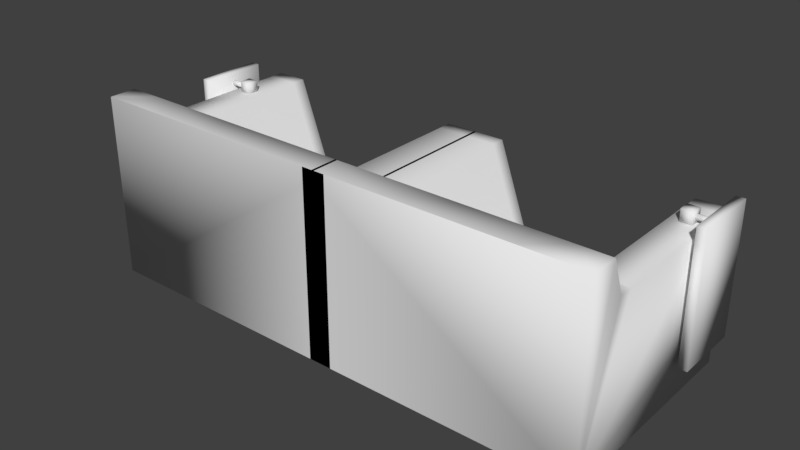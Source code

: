 # Source: lobbycouch.blend  (saved by Blender 2.77.0; exported with 4.5.12 LTS)
import bpy
from mathutils import Matrix  # noqa: F401  (used for matrix-valued properties, if any)

bpy.ops.wm.read_factory_settings(use_empty=True)
scene = bpy.context.scene
scene.name = 'Scene'

# ---- collections
col_collection_1 = bpy.data.collections.new('Collection 1'); scene.collection.children.link(col_collection_1)
col_collection_2 = bpy.data.collections.new('Collection 2'); scene.collection.children.link(col_collection_2)

# ---- materials (node trees are filled in below, after node groups)
mat_material = bpy.data.materials.new('Material')
mat_material.alpha_threshold = 0.0
mat_material.use_transparent_shadow = False
mat_material.roughness = 0.5
mat_material.line_color = (0.0, 0.0, 0.0, 1.0)

# ---- material node trees

# ---- world
world_world = bpy.data.worlds.new('World'); scene.world = world_world
world_world.color = (0.05088, 0.05088, 0.05088)
world_world.use_sun_shadow = False
world_world.sun_shadow_jitter_overblur = 0.0
world_world.cycles.sampling_method = 'MANUAL'

# ---- meshes
me_cube = bpy.data.meshes.new('Cube')
me_cube.from_pydata([(3.483, 1.955, -0.0222), (3.483, -1.0, -0.0222), (3.483, 1.955, 1.978), (3.483, -1.0, 2.462), (3.483, 0.4777, 1.978), (-0.01694, 1.955, 1.978), (-0.01695, 0.4777, 1.978), (3.483, -0.2612, 1.978), (3.483, 1.217, 1.978), (1.733, 1.955, 0.7615), (1.733, -1.0, 2.462), (-0.01695, -0.2612, 1.978), (-0.01694, 1.217, 1.978), (1.733, 0.4777, 0.7615), (1.733, 1.217, 0.7615), (1.733, -0.2612, 0.7615), (3.483, -0.6306, 2.462), (3.483, 0.8471, 1.978), (0.8581, 1.955, 0.7615), (-0.01695, -0.6306, 2.462), (-0.01695, 0.8471, 1.978), (2.608, 0.4777, 0.7615), (3.483, 0.1083, 1.978), (-0.159, -1.0, 2.462), (-0.159, -1.0, -0.0222), (3.483, 1.6, 1.981), (2.608, 1.955, 0.7615), (2.608, -1.0, 2.462), (-0.01695, 0.1083, 1.978), (-0.01694, 1.586, 1.978), (0.8581, 0.4777, 0.7615), (1.733, 0.8471, 0.7615), (1.733, 1.586, 0.7615), (2.608, 1.217, 0.7615), (0.8581, 1.217, 0.7615), (1.733, -0.6306, 2.462), (1.733, 0.1083, 0.7615), (2.608, -0.2612, 0.7615), (0.8581, -0.2612, 0.7615), (0.8581, 0.1083, 0.7615), (2.608, 0.1083, 0.7615), (2.608, -0.6306, 2.462), (0.8581, 1.586, 0.7615), (2.608, 1.586, 0.7615), (2.608, 0.8471, 0.7615), (0.8581, 0.8471, 0.7615), (0.8581, -0.6306, 2.462), (0.4206, 1.955, 1.978), (-0.01695, 0.6624, 1.978), (-0.01695, -0.07645, 1.978), (-0.01694, 1.401, 1.978), (0.8581, -1.0, 2.462), (-0.01694, 1.032, 1.978), (-0.01695, 0.293, 1.978), (-0.01694, 1.771, 1.978), (0.4206, 0.4777, 1.978), (0.4206, 1.217, 1.978), (0.4206, -0.2612, 1.978), (0.8581, -0.07645, 0.7615), (0.8581, 0.293, 0.7615), (0.4206, 0.1083, 1.978), (0.8581, 1.401, 0.7615), (0.8581, 1.771, 0.7615), (0.4206, 1.586, 1.978), (-0.01764, -1.0, 2.462), (0.8581, 0.6624, 0.7615), (0.8581, 1.032, 0.7615), (0.4206, 0.8471, 1.978), (0.4206, 1.032, 1.978), (0.4206, 1.771, 1.978), (0.4206, 0.293, 1.978), (0.4206, -0.07645, 1.978), (0.4206, 1.401, 1.978), (0.4206, 0.6624, 1.978), (3.483, 0.6624, 1.978), (3.046, 0.4777, 1.978), (3.483, -0.07645, 1.978), (3.483, 1.401, 1.978), (3.046, 1.217, 1.978), (3.046, -0.2612, 1.978), (3.483, 1.032, 1.978), (3.483, 0.293, 1.978), (-0.01695, -1.003, 2.462), (3.483, 1.771, 1.978), (3.046, 1.955, 1.978), (2.608, -0.07645, 0.7615), (2.608, 0.293, 0.7615), (3.046, 0.1083, 1.978), (2.608, 1.401, 0.7615), (2.608, 1.771, 0.7615), (3.045, 1.6, 1.981), (2.608, 0.6624, 0.7615), (2.608, 1.032, 0.7615), (3.046, 0.8471, 1.978), (3.046, 1.032, 1.978), (3.046, 0.6624, 1.978), (3.046, 1.771, 1.978), (3.046, 1.401, 1.978), (3.046, 0.293, 1.978), (3.046, -0.07645, 1.978), (3.264, -0.2612, 1.978), (3.483, -0.4459, 1.978), (2.608, -0.4459, 1.978), (3.046, -0.6306, 2.462), (-0.01694, 1.955, -0.0222), (3.483, 1.955, 0.9778), (3.264, 1.955, 1.978), (-0.0389, 1.955, -0.0222), (-0.0389, -1.0, -0.0222), (-3.483, 1.955, -0.0222), (-3.483, -1.0, -0.0222), (-3.483, 1.955, 1.978), (-3.483, -1.0, 2.462), (-3.483, 0.4777, 1.978), (0.01694, 1.955, 1.978), (0.01695, 0.4777, 1.978), (-3.483, -0.2612, 1.978), (-3.483, 1.217, 1.978), (-1.733, 1.955, 0.7615), (-1.733, -1.0, 2.462), (0.01695, -0.2612, 1.978), (0.01694, 1.217, 1.978), (-1.733, 0.4777, 0.7615), (-1.733, 1.217, 0.7615), (-1.733, -0.2612, 0.7615), (-3.483, -0.6306, 2.462), (-3.483, 0.8471, 1.978), (-0.8581, 1.955, 0.7615), (-0.8581, -1.0, 2.462), (0.01695, -0.6306, 2.462), (0.01695, 0.8471, 1.978), (-2.608, 0.4777, 0.7615), (-3.483, 0.1083, 1.978), (0.159, -1.0, 2.462), (0.159, -1.0, -0.0222), (-3.483, 1.586, 1.978), (-2.608, 1.955, 0.7615), (-2.608, -1.0, 2.462), (0.01695, 0.1083, 1.978), (0.01694, 1.586, 1.978), (-0.8581, 0.4777, 0.7615), (-1.733, 0.8471, 0.7615), (-1.733, 1.586, 0.7615), (-2.608, 1.217, 0.7615), (-0.8581, 1.217, 0.7615), (-1.733, -0.6306, 2.462), (-1.733, 0.1083, 0.7615), (-2.608, -0.2612, 0.7615), (-0.8581, -0.2612, 0.7615), (-0.8581, 0.1083, 0.7615), (-2.608, 0.1083, 0.7615), (-2.608, -0.6306, 2.462), (-0.8581, 1.586, 0.7615), (-2.608, 1.586, 0.7615), (-2.608, 0.8471, 0.7615), (-0.8581, 0.8471, 0.7615), (-0.8581, -0.6306, 2.462), (-0.4206, 1.955, 1.978), (0.01695, 0.6624, 1.978), (0.01695, -0.07645, 1.978), (0.01694, 1.401, 1.978), (0.01694, 1.032, 1.978), (0.01695, 0.293, 1.978), (0.01694, 1.771, 1.978), (-0.4206, 0.4777, 1.978), (-0.4206, 1.217, 1.978), (-0.4206, -0.2612, 1.978), (-0.8581, -0.07645, 0.7615), (-0.8581, 0.293, 0.7615), (-0.4206, 0.1083, 1.978), (-0.8581, 1.401, 0.7615), (-0.8581, 1.771, 0.7615), (-0.4206, 1.586, 1.978), (0.01764, -1.0, 2.462), (-0.8581, 0.6624, 0.7615), (-0.8581, 1.032, 0.7615), (-0.4206, 0.8471, 1.978), (-0.4206, 1.032, 1.978), (-0.4206, 1.771, 1.978), (-0.4206, 0.293, 1.978), (-0.4206, -0.07645, 1.978), (-0.4206, 1.401, 1.978), (-0.4206, 0.6624, 1.978), (-3.483, 0.6624, 1.978), (-3.046, 0.4777, 1.978), (-3.483, -0.07645, 1.978), (-3.483, 1.401, 1.978), (-3.046, 1.217, 1.978), (-3.046, -0.2612, 1.978), (-3.483, 1.032, 1.978), (-3.483, 0.293, 1.978), (0.01695, -1.003, 2.462), (-3.483, 1.771, 1.978), (-3.046, 1.955, 1.978), (-2.608, -0.07645, 0.7615), (-2.608, 0.293, 0.7615), (-3.046, 0.1083, 1.978), (-2.608, 1.401, 0.7615), (-2.608, 1.771, 0.7615), (-3.046, 1.586, 1.978), (-2.608, 0.6624, 0.7615), (-2.608, 1.032, 0.7615), (-3.046, 0.8471, 1.978), (-3.046, 1.032, 1.978), (-3.046, 0.6624, 1.978), (-3.046, 1.771, 1.978), (-3.046, 1.401, 1.978), (-3.046, 0.293, 1.978), (-3.046, -0.07645, 1.978), (-3.264, -0.2612, 1.978), (-3.483, -0.4459, 1.978), (-2.608, -0.4459, 1.978), (-3.046, -0.6306, 2.462), (0.01694, 1.955, -0.0222), (-3.483, 1.955, 0.9778), (-3.264, 1.955, 1.978), (0.0389, 1.955, -0.0222), (0.0389, -1.0, -0.0222)], [(19, 82), (129, 191)], [(19, 64, 51, 46), (0, 105, 2, 83, 25, 77, 8, 80, 17, 74, 4, 81, 22, 76, 7, 101, 16, 3, 1), (73, 48, 6, 55), (44, 31, 13, 21, 91), (43, 32, 14, 33, 88), (72, 50, 12, 56), (41, 35, 10, 27), (40, 36, 15, 37, 85), (71, 49, 11, 57), (36, 39, 58, 38, 15), (13, 30, 59, 39, 36), (70, 53, 28, 60), (7, 100, 79, 101), (98, 86, 40, 87), (21, 13, 36, 40, 86), (16, 103, 41, 27, 3), (37, 15, 35, 41, 102), (32, 42, 61, 34, 14), (9, 18, 62, 42, 32), (69, 54, 29, 63), (97, 88, 33, 78), (96, 89, 43, 90), (26, 9, 32, 43, 89), (95, 91, 21, 75), (94, 92, 44, 93), (33, 14, 31, 44, 92), (31, 45, 65, 30, 13), (14, 34, 66, 45, 31), (68, 52, 20, 67), (35, 46, 51, 10), (15, 38, 46, 35), (38, 57, 11, 19, 46), (104, 5, 47, 18, 9, 26, 84, 106, 2, 105, 0), (66, 68, 67, 45), (34, 56, 68, 66), (56, 12, 52, 68), (62, 69, 63, 42), (18, 47, 69, 62), (47, 5, 54, 69), (59, 70, 60, 39), (30, 55, 70, 59), (55, 6, 53, 70), (58, 71, 57, 38), (39, 60, 71, 58), (60, 28, 49, 71), (61, 72, 56, 34), (42, 63, 72, 61), (63, 29, 50, 72), (65, 73, 55, 30), (45, 67, 73, 65), (67, 20, 48, 73), (80, 94, 93, 17), (8, 78, 94, 80), (78, 33, 92, 94), (74, 95, 75, 4), (17, 93, 95, 74), (93, 44, 91, 95), (83, 96, 90, 25), (2, 106, 84, 96, 83), (84, 26, 89, 96), (77, 97, 78, 8), (25, 90, 97, 77), (90, 43, 88, 97), (81, 98, 87, 22), (4, 75, 98, 81), (75, 21, 86, 98), (76, 99, 79, 100, 7), (22, 87, 99, 76), (87, 40, 85, 99), (1, 3, 23, 24), (101, 79, 103, 16), (99, 85, 79), (85, 37, 102, 79), (102, 41, 103, 79), (0, 1, 108, 107), (129, 156, 128, 173), (109, 110, 112, 125, 210, 116, 185, 132, 190, 113, 183, 126, 189, 117, 186, 135, 192, 111, 214), (182, 164, 115, 158), (154, 200, 131, 122, 141), (153, 197, 143, 123, 142), (181, 165, 121, 160), (151, 137, 119, 145), (150, 194, 147, 124, 146), (180, 166, 120, 159), (146, 124, 148, 167, 149), (122, 146, 149, 168, 140), (179, 169, 138, 162), (116, 210, 188, 209), (207, 196, 150, 195), (131, 195, 150, 146, 122), (125, 112, 137, 151, 212), (147, 211, 151, 145, 124), (142, 123, 144, 170, 152), (118, 142, 152, 171, 127), (178, 172, 139, 163), (206, 187, 143, 197), (205, 199, 153, 198), (136, 198, 153, 142, 118), (204, 184, 131, 200), (203, 202, 154, 201), (143, 201, 154, 141, 123), (141, 122, 140, 174, 155), (123, 141, 155, 175, 144), (177, 176, 130, 161), (145, 119, 128, 156), (124, 145, 156, 148), (148, 156, 129, 120, 166), (213, 109, 214, 111, 215, 193, 136, 118, 127, 157, 114), (175, 155, 176, 177), (144, 175, 177, 165), (165, 177, 161, 121), (171, 152, 172, 178), (127, 171, 178, 157), (157, 178, 163, 114), (168, 149, 169, 179), (140, 168, 179, 164), (164, 179, 162, 115), (167, 148, 166, 180), (149, 167, 180, 169), (169, 180, 159, 138), (170, 144, 165, 181), (152, 170, 181, 172), (172, 181, 160, 139), (174, 140, 164, 182), (155, 174, 182, 176), (176, 182, 158, 130), (189, 126, 202, 203), (117, 189, 203, 187), (187, 203, 201, 143), (183, 113, 184, 204), (126, 183, 204, 202), (202, 204, 200, 154), (192, 135, 199, 205), (111, 192, 205, 193, 215), (193, 205, 198, 136), (186, 117, 187, 206), (135, 186, 206, 199), (199, 206, 197, 153), (190, 132, 196, 207), (113, 190, 207, 184), (184, 207, 195, 131), (185, 116, 209, 188, 208), (132, 185, 208, 196), (196, 208, 194, 150), (110, 134, 133, 112), (210, 125, 212, 188), (208, 188, 194), (194, 188, 211, 147), (211, 188, 212, 151), (109, 216, 217, 110)])
me_cube.polygons.foreach_set('use_smooth', [True] * 150)
_uv = me_cube.uv_layers.new(name='UVMap')
_uv.uv.foreach_set('vector', [0.966, 0.7029, 0.945, 0.703, 0.945, 0.6534, 0.966, 0.6534, 0.5852, 0.4682, 0.5315, 0.4682, 0.4779, 0.4682, 0.4779, 0.4577, 0.4794, 0.4481, 0.4779, 0.4368, 0.4779, 0.4264, 0.4779, 0.4159, 0.4779, 0.4055, 0.4779, 0.395, 0.4779, 0.3846, 0.4779, 0.3741, 0.4779, 0.3637, 0.4779, 0.3532, 0.4779, 0.3428, 0.4779, 0.3323, 0.4519, 0.3219, 0.4519, 0.301, 0.5852, 0.301, 0.6427, 0.8541, 0.6179, 0.8541, 0.6179, 0.8437, 0.6427, 0.8437, 0.3028, 0.6376, 0.2532, 0.6376, 0.2532, 0.6167, 0.3028, 0.6167, 0.3028, 0.6271, 0.3028, 0.6793, 0.2532, 0.6793, 0.2532, 0.6584, 0.3028, 0.6584, 0.3028, 0.6689, 0.6427, 0.8959, 0.6179, 0.8959, 0.6179, 0.8854, 0.6427, 0.8854, 0.8739, 0.1329, 0.8739, 0.08343, 0.8949, 0.08343, 0.8949, 0.1329, 0.3028, 0.5958, 0.2532, 0.5958, 0.2532, 0.5749, 0.3028, 0.5749, 0.3028, 0.5853, 0.6427, 0.8123, 0.6179, 0.8123, 0.6179, 0.8019, 0.6427, 0.8019, 0.2532, 0.5958, 0.2035, 0.5958, 0.2035, 0.5853, 0.2035, 0.5749, 0.2532, 0.5749, 0.2532, 0.6167, 0.2035, 0.6167, 0.2035, 0.6062, 0.2035, 0.5958, 0.2532, 0.5958, 0.6427, 0.8332, 0.6179, 0.8332, 0.6179, 0.8228, 0.6427, 0.8228, 0.4768, 0.8123, 0.4644, 0.8123, 0.452, 0.8123, 0.4768, 0.8019, 0.8037, 0.6301, 0.877, 0.6301, 0.877, 0.6405, 0.8037, 0.6405, 0.3028, 0.6167, 0.2532, 0.6167, 0.2532, 0.5958, 0.3028, 0.5958, 0.3028, 0.6062, 0.8739, 0.1824, 0.8739, 0.1577, 0.8739, 0.1329, 0.8949, 0.1329, 0.8949, 0.1824, 0.1322, 0.6244, 0.1322, 0.6738, 0.03403, 0.6738, 0.03403, 0.6244, 0.0634, 0.6244, 0.2532, 0.6793, 0.2035, 0.6793, 0.2035, 0.6689, 0.2035, 0.6584, 0.2532, 0.6584, 0.2532, 0.7002, 0.2035, 0.7002, 0.2035, 0.6898, 0.2035, 0.6793, 0.2532, 0.6793, 0.6427, 0.9168, 0.6179, 0.9168, 0.6179, 0.9063, 0.6427, 0.9063, 0.8037, 0.5674, 0.877, 0.5674, 0.877, 0.5778, 0.8037, 0.5778, 0.8037, 0.5465, 0.877, 0.5465, 0.877, 0.5569, 0.8051, 0.5561, 0.3028, 0.7002, 0.2532, 0.7002, 0.2532, 0.6793, 0.3028, 0.6793, 0.3028, 0.6898, 0.8037, 0.6092, 0.877, 0.6092, 0.877, 0.6196, 0.8037, 0.6196, 0.8037, 0.5883, 0.877, 0.5883, 0.877, 0.5987, 0.8037, 0.5987, 0.3028, 0.6584, 0.2532, 0.6584, 0.2532, 0.6376, 0.3028, 0.6376, 0.3028, 0.648, 0.2532, 0.6376, 0.2035, 0.6376, 0.2035, 0.6271, 0.2035, 0.6167, 0.2532, 0.6167, 0.2532, 0.6584, 0.2035, 0.6584, 0.2035, 0.648, 0.2035, 0.6376, 0.2532, 0.6376, 0.6427, 0.875, 0.6179, 0.875, 0.6179, 0.8645, 0.6427, 0.8645, 0.8739, 0.08343, 0.8739, 0.03394, 0.8949, 0.03394, 0.8949, 0.08343, 0.1322, 0.6738, 0.1322, 0.7233, 0.03403, 0.7233, 0.03403, 0.6738, 0.1322, 0.7233, 0.06665, 0.7481, 0.06665, 0.7728, 0.03403, 0.7728, 0.03403, 0.7233, 0.5597, 0.734, 0.4519, 0.734, 0.4519, 0.7092, 0.5175, 0.6845, 0.5175, 0.635, 0.5175, 0.5855, 0.4519, 0.5608, 0.4519, 0.5484, 0.4519, 0.536, 0.5058, 0.536, 0.5597, 0.536, 0.2768, 0.8412, 0.2035, 0.8412, 0.2035, 0.8308, 0.2768, 0.8308, 0.2768, 0.8517, 0.2035, 0.8517, 0.2035, 0.8412, 0.2768, 0.8412, 0.6427, 0.8854, 0.6179, 0.8854, 0.6179, 0.875, 0.6427, 0.875, 0.2768, 0.883, 0.2035, 0.883, 0.2035, 0.8726, 0.2768, 0.8726, 0.2768, 0.8935, 0.2035, 0.8935, 0.2035, 0.883, 0.2768, 0.883, 0.6427, 0.9272, 0.6179, 0.9272, 0.6179, 0.9168, 0.6427, 0.9168, 0.2768, 0.7994, 0.2035, 0.7994, 0.2035, 0.789, 0.2768, 0.789, 0.2768, 0.8099, 0.2035, 0.8099, 0.2035, 0.7994, 0.2768, 0.7994, 0.6427, 0.8437, 0.6179, 0.8437, 0.6179, 0.8332, 0.6427, 0.8332, 0.2768, 0.7786, 0.2035, 0.7786, 0.2035, 0.7681, 0.2768, 0.7681, 0.2768, 0.789, 0.2035, 0.789, 0.2035, 0.7786, 0.2768, 0.7786, 0.6427, 0.8228, 0.6179, 0.8228, 0.6179, 0.8123, 0.6427, 0.8123, 0.2768, 0.8621, 0.2035, 0.8621, 0.2035, 0.8517, 0.2768, 0.8517, 0.2768, 0.8726, 0.2035, 0.8726, 0.2035, 0.8621, 0.2768, 0.8621, 0.6427, 0.9063, 0.6179, 0.9063, 0.6179, 0.8959, 0.6427, 0.8959, 0.2768, 0.8203, 0.2035, 0.8203, 0.2035, 0.8099, 0.2768, 0.8099, 0.2768, 0.8308, 0.2035, 0.8308, 0.2035, 0.8203, 0.2768, 0.8203, 0.6427, 0.8645, 0.6179, 0.8645, 0.6179, 0.8541, 0.6427, 0.8541, 0.4768, 0.8854, 0.452, 0.8854, 0.452, 0.875, 0.4768, 0.875, 0.4768, 0.8959, 0.452, 0.8959, 0.452, 0.8854, 0.4768, 0.8854, 0.8037, 0.5778, 0.877, 0.5778, 0.877, 0.5883, 0.8037, 0.5883, 0.4768, 0.8645, 0.452, 0.8645, 0.452, 0.8541, 0.4768, 0.8541, 0.4768, 0.875, 0.452, 0.875, 0.452, 0.8645, 0.4768, 0.8645, 0.8037, 0.5987, 0.877, 0.5987, 0.877, 0.6092, 0.8037, 0.6092, 0.4768, 0.9272, 0.452, 0.9272, 0.4519, 0.9176, 0.4767, 0.9176, 0.4768, 0.9377, 0.4644, 0.9377, 0.452, 0.9377, 0.452, 0.9272, 0.4768, 0.9272, 0.8037, 0.536, 0.877, 0.536, 0.877, 0.5465, 0.8037, 0.5465, 0.4768, 0.9063, 0.452, 0.9063, 0.452, 0.8959, 0.4768, 0.8959, 0.4767, 0.9176, 0.4519, 0.9176, 0.452, 0.9063, 0.4768, 0.9063, 0.8051, 0.5561, 0.877, 0.5569, 0.877, 0.5674, 0.8037, 0.5674, 0.4768, 0.8437, 0.452, 0.8437, 0.452, 0.8332, 0.4768, 0.8332, 0.4768, 0.8541, 0.452, 0.8541, 0.452, 0.8437, 0.4768, 0.8437, 0.8037, 0.6196, 0.877, 0.6196, 0.877, 0.6301, 0.8037, 0.6301, 0.4768, 0.8228, 0.452, 0.8228, 0.452, 0.8123, 0.4644, 0.8123, 0.4768, 0.8123, 0.4768, 0.8332, 0.452, 0.8332, 0.452, 0.8228, 0.4768, 0.8228, 0.8037, 0.6405, 0.877, 0.6405, 0.877, 0.651, 0.8037, 0.651, 0.1749, 0.507, 0.03403, 0.507, 0.03403, 0.301, 0.1749, 0.301, 0.0634, 0.5749, 0.06665, 0.5996, 0.03403, 0.5996, 0.03403, 0.5749, 0.8037, 0.651, 0.877, 0.651, 0.8037, 0.6614, 0.1355, 0.6244, 0.1322, 0.6244, 0.0634, 0.6244, 0.06665, 0.5996, 0.0634, 0.6244, 0.03403, 0.6244, 0.03403, 0.5996, 0.06665, 0.5996, 0.4373, 0.2331, 0.2697, 0.2331, 0.2697, 0.03394, 0.4373, 0.03394, 0.966, 0.5361, 0.966, 0.5856, 0.945, 0.5856, 0.945, 0.536, 0.5054, 0.2011, 0.5053, 0.03394, 0.6386, 0.03394, 0.6386, 0.05483, 0.6126, 0.06528, 0.6126, 0.07572, 0.6126, 0.08617, 0.6126, 0.09662, 0.6126, 0.1071, 0.6126, 0.1175, 0.6126, 0.128, 0.6126, 0.1384, 0.6126, 0.1489, 0.6126, 0.1593, 0.6126, 0.1697, 0.6126, 0.1802, 0.6126, 0.1906, 0.6126, 0.2011, 0.559, 0.2011, 0.05884, 0.9138, 0.05884, 0.9243, 0.03403, 0.9243, 0.03403, 0.9138, 0.8059, 0.09662, 0.8059, 0.1071, 0.8059, 0.1175, 0.7562, 0.1175, 0.7562, 0.09662, 0.8059, 0.05483, 0.8059, 0.06528, 0.8059, 0.07572, 0.7562, 0.07572, 0.7562, 0.05483, 0.05884, 0.872, 0.05884, 0.8825, 0.03403, 0.8825, 0.03403, 0.872, 0.3449, 0.8176, 0.3658, 0.8176, 0.3658, 0.8671, 0.3449, 0.8671, 0.8059, 0.1384, 0.8059, 0.1489, 0.8059, 0.1593, 0.7562, 0.1593, 0.7562, 0.1384, 0.05884, 0.9556, 0.05884, 0.9661, 0.03403, 0.9661, 0.03403, 0.9556, 0.7562, 0.1384, 0.7562, 0.1593, 0.7066, 0.1593, 0.7066, 0.1489, 0.7066, 0.1384, 0.7562, 0.1175, 0.7562, 0.1384, 0.7066, 0.1384, 0.7066, 0.128, 0.7066, 0.1175, 0.05884, 0.9347, 0.05884, 0.9452, 0.03403, 0.9452, 0.03403, 0.9347, 0.7108, 0.8123, 0.7108, 0.8019, 0.7356, 0.8123, 0.7232, 0.8123, 0.896, 0.3642, 0.896, 0.3747, 0.8227, 0.3747, 0.8227, 0.3642, 0.8059, 0.1175, 0.8059, 0.128, 0.8059, 0.1384, 0.7562, 0.1384, 0.7562, 0.1175, 0.3449, 0.7681, 0.3658, 0.7681, 0.3658, 0.8176, 0.3449, 0.8176, 0.3449, 0.7929, 0.7514, 0.4187, 0.6826, 0.4187, 0.6532, 0.4187, 0.6532, 0.3692, 0.7514, 0.3692, 0.7562, 0.05483, 0.7562, 0.07572, 0.7066, 0.07572, 0.7066, 0.06528, 0.7066, 0.05483, 0.7562, 0.03394, 0.7562, 0.05483, 0.7066, 0.05483, 0.7066, 0.04438, 0.7066, 0.03394, 0.05884, 0.8511, 0.05884, 0.8616, 0.03403, 0.8616, 0.03403, 0.8511, 0.896, 0.3015, 0.896, 0.312, 0.8227, 0.312, 0.8227, 0.3015, 0.896, 0.2807, 0.896, 0.2911, 0.8227, 0.2911, 0.8227, 0.2807, 0.8059, 0.03394, 0.8059, 0.04438, 0.8059, 0.05483, 0.7562, 0.05483, 0.7562, 0.03394, 0.896, 0.3433, 0.896, 0.3538, 0.8227, 0.3538, 0.8227, 0.3433, 0.896, 0.3224, 0.896, 0.3329, 0.8227, 0.3329, 0.8227, 0.3224, 0.8059, 0.07572, 0.8059, 0.08617, 0.8059, 0.09662, 0.7562, 0.09662, 0.7562, 0.07572, 0.7562, 0.09662, 0.7562, 0.1175, 0.7066, 0.1175, 0.7066, 0.1071, 0.7066, 0.09662, 0.7562, 0.07572, 0.7562, 0.09662, 0.7066, 0.09662, 0.7066, 0.08617, 0.7066, 0.07572, 0.05884, 0.8929, 0.05884, 0.9034, 0.03403, 0.9034, 0.03403, 0.8929, 0.3449, 0.8671, 0.3658, 0.8671, 0.3658, 0.9166, 0.3449, 0.9166, 0.7514, 0.3692, 0.6532, 0.3692, 0.6532, 0.3197, 0.7514, 0.3197, 0.7514, 0.3197, 0.6532, 0.3197, 0.6532, 0.2702, 0.6858, 0.2702, 0.6858, 0.2949, 0.6278, 0.734, 0.6278, 0.536, 0.6817, 0.536, 0.7356, 0.536, 0.7356, 0.5484, 0.7356, 0.5608, 0.67, 0.5855, 0.67, 0.635, 0.67, 0.6845, 0.7356, 0.7092, 0.7356, 0.734, 0.8037, 0.8024, 0.8037, 0.792, 0.877, 0.792, 0.877, 0.8024, 0.8037, 0.8128, 0.8037, 0.8024, 0.877, 0.8024, 0.877, 0.8128, 0.05884, 0.8825, 0.05884, 0.8929, 0.03403, 0.8929, 0.03403, 0.8825, 0.8037, 0.8442, 0.8037, 0.8337, 0.877, 0.8337, 0.877, 0.8442, 0.8037, 0.8546, 0.8037, 0.8442, 0.877, 0.8442, 0.877, 0.8546, 0.05884, 0.8407, 0.05884, 0.8511, 0.03403, 0.8511, 0.03403, 0.8407, 0.8037, 0.7606, 0.8037, 0.7502, 0.877, 0.7502, 0.877, 0.7606, 0.8037, 0.7711, 0.8037, 0.7606, 0.877, 0.7606, 0.877, 0.7711, 0.05884, 0.9243, 0.05884, 0.9347, 0.03403, 0.9347, 0.03403, 0.9243, 0.8037, 0.7397, 0.8037, 0.7293, 0.877, 0.7293, 0.877, 0.7397, 0.8037, 0.7502, 0.8037, 0.7397, 0.877, 0.7397, 0.877, 0.7502, 0.05884, 0.9452, 0.05884, 0.9556, 0.03403, 0.9556, 0.03403, 0.9452, 0.8037, 0.8233, 0.8037, 0.8128, 0.877, 0.8128, 0.877, 0.8233, 0.8037, 0.8337, 0.8037, 0.8233, 0.877, 0.8233, 0.877, 0.8337, 0.05884, 0.8616, 0.05884, 0.872, 0.03403, 0.872, 0.03403, 0.8616, 0.8037, 0.7815, 0.8037, 0.7711, 0.877, 0.7711, 0.877, 0.7815, 0.8037, 0.792, 0.8037, 0.7815, 0.877, 0.7815, 0.877, 0.792, 0.05884, 0.9034, 0.05884, 0.9138, 0.03403, 0.9138, 0.03403, 0.9034, 0.7108, 0.8854, 0.7108, 0.875, 0.7356, 0.875, 0.7356, 0.8854, 0.7108, 0.8959, 0.7108, 0.8854, 0.7356, 0.8854, 0.7356, 0.8959, 0.896, 0.312, 0.896, 0.3224, 0.8227, 0.3224, 0.8227, 0.312, 0.7108, 0.8645, 0.7108, 0.8541, 0.7356, 0.8541, 0.7356, 0.8645, 0.7108, 0.875, 0.7108, 0.8645, 0.7356, 0.8645, 0.7356, 0.875, 0.896, 0.3329, 0.896, 0.3433, 0.8227, 0.3433, 0.8227, 0.3329, 0.7108, 0.9272, 0.7108, 0.9168, 0.7356, 0.9168, 0.7356, 0.9272, 0.7108, 0.9377, 0.7108, 0.9272, 0.7356, 0.9272, 0.7356, 0.9377, 0.7232, 0.9377, 0.896, 0.2702, 0.896, 0.2807, 0.8227, 0.2807, 0.8227, 0.2702, 0.7108, 0.9063, 0.7108, 0.8959, 0.7356, 0.8959, 0.7356, 0.9063, 0.7108, 0.9168, 0.7108, 0.9063, 0.7356, 0.9063, 0.7356, 0.9168, 0.896, 0.2911, 0.896, 0.3015, 0.8227, 0.3015, 0.8227, 0.2911, 0.7108, 0.8437, 0.7108, 0.8332, 0.7356, 0.8332, 0.7356, 0.8437, 0.7108, 0.8541, 0.7108, 0.8437, 0.7356, 0.8437, 0.7356, 0.8541, 0.896, 0.3538, 0.896, 0.3642, 0.8227, 0.3642, 0.8227, 0.3538, 0.7108, 0.8228, 0.7108, 0.8123, 0.7232, 0.8123, 0.7356, 0.8123, 0.7356, 0.8228, 0.7108, 0.8332, 0.7108, 0.8228, 0.7356, 0.8228, 0.7356, 0.8332, 0.896, 0.3747, 0.896, 0.3851, 0.8227, 0.3851, 0.8227, 0.3747, 0.3839, 0.301, 0.3839, 0.507, 0.243, 0.507, 0.243, 0.301, 0.6826, 0.4682, 0.6532, 0.4682, 0.6532, 0.4434, 0.6858, 0.4434, 0.896, 0.3851, 0.896, 0.3956, 0.8227, 0.3851, 0.7547, 0.4187, 0.6858, 0.4434, 0.6826, 0.4187, 0.7514, 0.4187, 0.6826, 0.4187, 0.6858, 0.4434, 0.6532, 0.4434, 0.6532, 0.4187, 0.03403, 0.2331, 0.03403, 0.03394, 0.2016, 0.03394, 0.2016, 0.2331])
me_cube.materials.append(mat_material)
me_cube.use_remesh_preserve_volume = False
me_cube.use_remesh_preserve_attributes = False
me_cube.use_mirror_vertex_groups = False
me_cube.update()
me_cube_001 = bpy.data.meshes.new('Cube.001')
me_cube_001.from_pydata([(0.03868, 0.3699, 0.3131), (0.03868, 0.3699, 0.155), (0.03868, 0.2119, 0.3131), (0.03868, 0.2119, 0.155), (-0.1193, 0.3699, 0.3131), (-0.1193, 0.3699, 0.155), (-0.1193, 0.2119, 0.3131), (-0.1193, 0.2119, 0.155), (0.2531, 0.2608, 0.2283), (0.0309, 0.2608, 0.2283), (0.2531, 0.2615, 0.2355), (0.0309, 0.2615, 0.2355), (0.2531, 0.2637, 0.2425), (0.0309, 0.2637, 0.2425), (0.2531, 0.2671, 0.249), (0.0309, 0.2671, 0.249), (0.2531, 0.2717, 0.2546), (0.0309, 0.2717, 0.2546), (0.2531, 0.2774, 0.2592), (0.0309, 0.2774, 0.2592), (0.2531, 0.2838, 0.2627), (0.0309, 0.2838, 0.2627), (0.2531, 0.2908, 0.2648), (0.0309, 0.2908, 0.2648), (0.2531, 0.2981, 0.2655), (0.0309, 0.2981, 0.2655), (0.2531, 0.3054, 0.2648), (0.0309, 0.3054, 0.2648), (0.2531, 0.3123, 0.2627), (0.0309, 0.3123, 0.2627), (0.2531, 0.3188, 0.2592), (0.0309, 0.3188, 0.2592), (0.2531, 0.3244, 0.2546), (0.0309, 0.3244, 0.2546), (0.2531, 0.3291, 0.249), (0.0309, 0.3291, 0.249), (0.2531, 0.3325, 0.2425), (0.0309, 0.3325, 0.2425), (0.2531, 0.3346, 0.2355), (0.0309, 0.3346, 0.2355), (0.2531, 0.3354, 0.2283), (0.0309, 0.3354, 0.2283), (0.2531, 0.3346, 0.221), (0.0309, 0.3346, 0.221), (0.2531, 0.3325, 0.214), (0.0309, 0.3325, 0.214), (0.2531, 0.3291, 0.2076), (0.0309, 0.3291, 0.2076), (0.2531, 0.3244, 0.2019), (0.0309, 0.3244, 0.2019), (0.2531, 0.3188, 0.1973), (0.0309, 0.3188, 0.1973), (0.2531, 0.3123, 0.1938), (0.0309, 0.3123, 0.1938), (0.2531, 0.3054, 0.1917), (0.0309, 0.3054, 0.1917), (0.2531, 0.2981, 0.191), (0.0309, 0.2981, 0.191), (0.2531, 0.2908, 0.1917), (0.0309, 0.2908, 0.1917), (0.2531, 0.2838, 0.1938), (0.0309, 0.2838, 0.1938), (0.2531, 0.2774, 0.1973), (0.0309, 0.2774, 0.1973), (0.2531, 0.2717, 0.2019), (0.0309, 0.2717, 0.2019), (0.2531, 0.2671, 0.2076), (0.0309, 0.2671, 0.2076), (0.2531, 0.2637, 0.214), (0.0309, 0.2637, 0.214), (0.2531, 0.2615, 0.221), (0.0309, 0.2615, 0.221), (0.2474, -0.1663, -1.373), (0.2474, -0.1663, 0.3743), (0.2474, 0.7543, -1.373), (0.2474, 0.7543, 0.3743), (0.366, -0.1663, -1.373), (0.366, -0.1663, 0.3743), (0.366, 0.7543, -1.373), (0.366, 0.7543, 0.3743), (-6.652, -0.04467, 0.3038), (-6.652, -0.04467, 0.1458), (-6.652, 0.1134, 0.3038), (-6.652, 0.1134, 0.1458), (-6.493, -0.04467, 0.3038), (-6.493, -0.04467, 0.1458), (-6.493, 0.1134, 0.3038), (-6.493, 0.1134, 0.1458), (-6.866, 0.06439, 0.219), (-6.631, 0.06439, 0.219), (-6.866, 0.06367, 0.2263), (-6.631, 0.06367, 0.2263), (-6.866, 0.06155, 0.2333), (-6.631, 0.06155, 0.2333), (-6.866, 0.05811, 0.2397), (-6.631, 0.05811, 0.2397), (-6.866, 0.05348, 0.2454), (-6.631, 0.05348, 0.2454), (-6.866, 0.04783, 0.25), (-6.631, 0.04783, 0.25), (-6.866, 0.04139, 0.2535), (-6.631, 0.04139, 0.2535), (-6.866, 0.0344, 0.2556), (-6.631, 0.0344, 0.2556), (-6.866, 0.02713, 0.2563), (-6.631, 0.02713, 0.2563), (-6.866, 0.01986, 0.2556), (-6.631, 0.01986, 0.2556), (-6.866, 0.01286, 0.2535), (-6.631, 0.01286, 0.2535), (-6.866, 0.006422, 0.25), (-6.631, 0.006422, 0.25), (-6.866, 0.000775, 0.2454), (-6.631, 0.000775, 0.2454), (-6.866, -0.003859, 0.2397), (-6.631, -0.003859, 0.2397), (-6.866, -0.007303, 0.2333), (-6.631, -0.007303, 0.2333), (-6.866, -0.009424, 0.2263), (-6.631, -0.009424, 0.2263), (-6.866, -0.01014, 0.219), (-6.631, -0.01014, 0.219), (-6.866, -0.009424, 0.2118), (-6.631, -0.009424, 0.2118), (-6.866, -0.007303, 0.2048), (-6.631, -0.007303, 0.2048), (-6.866, -0.003859, 0.1983), (-6.631, -0.003859, 0.1983), (-6.866, 0.000775, 0.1927), (-6.631, 0.000775, 0.1927), (-6.866, 0.006422, 0.1881), (-6.631, 0.006422, 0.1881), (-6.866, 0.01286, 0.1846), (-6.631, 0.01286, 0.1846), (-6.866, 0.01986, 0.1825), (-6.631, 0.01986, 0.1825), (-6.866, 0.02713, 0.1818), (-6.631, 0.02713, 0.1818), (-6.866, 0.0344, 0.1825), (-6.631, 0.0344, 0.1825), (-6.866, 0.04139, 0.1846), (-6.631, 0.04139, 0.1846), (-6.866, 0.04783, 0.1881), (-6.631, 0.04783, 0.1881), (-6.866, 0.05348, 0.1927), (-6.631, 0.05348, 0.1927), (-6.866, 0.05811, 0.1983), (-6.631, 0.05811, 0.1983), (-6.866, 0.06155, 0.2048), (-6.631, 0.06155, 0.2048), (-6.866, 0.06367, 0.2118), (-6.631, 0.06367, 0.2118), (-6.86, 0.4915, -1.382), (-6.86, 0.4915, 0.3651), (-6.86, -0.4291, -1.382), (-6.86, -0.4291, 0.3651), (-6.979, 0.4915, -1.382), (-6.979, 0.4915, 0.3651), (-6.979, -0.4291, -1.382), (-6.979, -0.4291, 0.3651)], [], [(1, 3, 2, 0), (3, 7, 6, 2), (7, 5, 4, 6), (5, 1, 0, 4), (0, 2, 6, 4), (5, 7, 3, 1), (8, 9, 11, 10), (10, 11, 13, 12), (12, 13, 15, 14), (14, 15, 17, 16), (16, 17, 19, 18), (18, 19, 21, 20), (20, 21, 23, 22), (22, 23, 25, 24), (24, 25, 27, 26), (26, 27, 29, 28), (28, 29, 31, 30), (30, 31, 33, 32), (32, 33, 35, 34), (34, 35, 37, 36), (36, 37, 39, 38), (38, 39, 41, 40), (40, 41, 43, 42), (42, 43, 45, 44), (44, 45, 47, 46), (46, 47, 49, 48), (48, 49, 51, 50), (50, 51, 53, 52), (52, 53, 55, 54), (54, 55, 57, 56), (56, 57, 59, 58), (58, 59, 61, 60), (60, 61, 63, 62), (62, 63, 65, 64), (64, 65, 67, 66), (66, 67, 69, 68), (11, 9, 71, 69, 67, 65, 63, 61, 59, 57, 55, 53, 51, 49, 47, 45, 43, 41, 39, 37, 35, 33, 31, 29, 27, 25, 23, 21, 19, 17, 15, 13), (68, 69, 71, 70), (70, 71, 9, 8), (8, 10, 12, 14, 16, 18, 20, 22, 24, 26, 28, 30, 32, 34, 36, 38, 40, 42, 44, 46, 48, 50, 52, 54, 56, 58, 60, 62, 64, 66, 68, 70), (73, 75, 74, 72), (75, 79, 78, 74), (79, 77, 76, 78), (77, 73, 72, 76), (72, 74, 78, 76), (77, 79, 75, 73), (81, 83, 82, 80), (83, 87, 86, 82), (87, 85, 84, 86), (85, 81, 80, 84), (80, 82, 86, 84), (85, 87, 83, 81), (88, 89, 91, 90), (90, 91, 93, 92), (92, 93, 95, 94), (94, 95, 97, 96), (96, 97, 99, 98), (98, 99, 101, 100), (100, 101, 103, 102), (102, 103, 105, 104), (104, 105, 107, 106), (106, 107, 109, 108), (108, 109, 111, 110), (110, 111, 113, 112), (112, 113, 115, 114), (114, 115, 117, 116), (116, 117, 119, 118), (118, 119, 121, 120), (120, 121, 123, 122), (122, 123, 125, 124), (124, 125, 127, 126), (126, 127, 129, 128), (128, 129, 131, 130), (130, 131, 133, 132), (132, 133, 135, 134), (134, 135, 137, 136), (136, 137, 139, 138), (138, 139, 141, 140), (140, 141, 143, 142), (142, 143, 145, 144), (144, 145, 147, 146), (146, 147, 149, 148), (91, 89, 151, 149, 147, 145, 143, 141, 139, 137, 135, 133, 131, 129, 127, 125, 123, 121, 119, 117, 115, 113, 111, 109, 107, 105, 103, 101, 99, 97, 95, 93), (148, 149, 151, 150), (150, 151, 89, 88), (88, 90, 92, 94, 96, 98, 100, 102, 104, 106, 108, 110, 112, 114, 116, 118, 120, 122, 124, 126, 128, 130, 132, 134, 136, 138, 140, 142, 144, 146, 148, 150), (153, 155, 154, 152), (155, 159, 158, 154), (159, 157, 156, 158), (157, 153, 152, 156), (152, 154, 158, 156), (157, 159, 155, 153)])
me_cube_001.polygons.foreach_set('use_smooth', [True] * 92)
_uv = me_cube_001.uv_layers.new(name='UVMap')
_uv.uv.foreach_set('vector', [0.7252, 0.6031, 0.7252, 0.5883, 0.7405, 0.5883, 0.7405, 0.6031, 0.6088, 0.6248, 0.5935, 0.6248, 0.5935, 0.61, 0.6088, 0.61, 0.7405, 0.4607, 0.7405, 0.4755, 0.7252, 0.4755, 0.7252, 0.4607, 0.2052, 0.824, 0.1899, 0.824, 0.1899, 0.8091, 0.2052, 0.8091, 0.0735, 0.8091, 0.0735, 0.824, 0.05818, 0.824, 0.05818, 0.8091, 0.8183, 0.05635, 0.8183, 0.07119, 0.8029, 0.07119, 0.8029, 0.05635, 0.9372, 0.05635, 0.9372, 0.07723, 0.9365, 0.07723, 0.9365, 0.05635, 0.9365, 0.05635, 0.9365, 0.07723, 0.9358, 0.07723, 0.9358, 0.05635, 0.9358, 0.05635, 0.9358, 0.07723, 0.9352, 0.07723, 0.9352, 0.05635, 0.9352, 0.05635, 0.9352, 0.07723, 0.9346, 0.07723, 0.9346, 0.05635, 0.5935, 0.8859, 0.5935, 0.8651, 0.594, 0.8651, 0.594, 0.8859, 0.594, 0.8859, 0.594, 0.8651, 0.5947, 0.8651, 0.5947, 0.8859, 0.5947, 0.8859, 0.5947, 0.8651, 0.5953, 0.8651, 0.5953, 0.8859, 0.5953, 0.8859, 0.5953, 0.8651, 0.596, 0.8651, 0.596, 0.8859, 0.596, 0.8859, 0.596, 0.8651, 0.5967, 0.8651, 0.5967, 0.8859, 0.5967, 0.8859, 0.5967, 0.8651, 0.5974, 0.8651, 0.5974, 0.8859, 0.5974, 0.8859, 0.5974, 0.8651, 0.598, 0.8651, 0.598, 0.8859, 0.598, 0.8859, 0.598, 0.8651, 0.5986, 0.8651, 0.5986, 0.8859, 0.8569, 0.8932, 0.8569, 0.8723, 0.8574, 0.8723, 0.8574, 0.8932, 0.8574, 0.8932, 0.8574, 0.8723, 0.858, 0.8723, 0.858, 0.8932, 0.858, 0.8932, 0.858, 0.8723, 0.8587, 0.8723, 0.8587, 0.8932, 0.8587, 0.8932, 0.8587, 0.8723, 0.8594, 0.8723, 0.8594, 0.8932, 0.8594, 0.8932, 0.8594, 0.8723, 0.8601, 0.8723, 0.8601, 0.8932, 0.8601, 0.8932, 0.8601, 0.8723, 0.8608, 0.8723, 0.8608, 0.8932, 0.8608, 0.8932, 0.8608, 0.8723, 0.8614, 0.8723, 0.8614, 0.8932, 0.8614, 0.8932, 0.8614, 0.8723, 0.862, 0.8723, 0.862, 0.8932, 0.7303, 0.8433, 0.7303, 0.8642, 0.7297, 0.8642, 0.7297, 0.8433, 0.7297, 0.8433, 0.7297, 0.8642, 0.7291, 0.8642, 0.7291, 0.8433, 0.7291, 0.8433, 0.7291, 0.8642, 0.7284, 0.8642, 0.7284, 0.8433, 0.7284, 0.8433, 0.7284, 0.8642, 0.7277, 0.8642, 0.7277, 0.8433, 0.7277, 0.8433, 0.7277, 0.8642, 0.727, 0.8642, 0.727, 0.8433, 0.727, 0.8433, 0.727, 0.8642, 0.7263, 0.8642, 0.7263, 0.8433, 0.7263, 0.8433, 0.7263, 0.8642, 0.7257, 0.8642, 0.7257, 0.8433, 0.7257, 0.8433, 0.7257, 0.8642, 0.7252, 0.8642, 0.7252, 0.8433, 0.9397, 0.05635, 0.9397, 0.07723, 0.9392, 0.07723, 0.9392, 0.05635, 0.9392, 0.05635, 0.9392, 0.07723, 0.9386, 0.07723, 0.9386, 0.05635, 0.05859, 0.9385, 0.05898, 0.9379, 0.05949, 0.9375, 0.06007, 0.9371, 0.06073, 0.9368, 0.06142, 0.9367, 0.06213, 0.9367, 0.06283, 0.9368, 0.06348, 0.9371, 0.06407, 0.9375, 0.06457, 0.9379, 0.06496, 0.9385, 0.06524, 0.9391, 0.06537, 0.9398, 0.06537, 0.9405, 0.06524, 0.9412, 0.06496, 0.9418, 0.06457, 0.9424, 0.06407, 0.9429, 0.06348, 0.9433, 0.06283, 0.9435, 0.06213, 0.9436, 0.06142, 0.9436, 0.06073, 0.9435, 0.06007, 0.9433, 0.05949, 0.9429, 0.05898, 0.9424, 0.05859, 0.9418, 0.05832, 0.9412, 0.05818, 0.9405, 0.05818, 0.9398, 0.05832, 0.9391, 0.9386, 0.05635, 0.9386, 0.07723, 0.9379, 0.07723, 0.9379, 0.05635, 0.9379, 0.05635, 0.9379, 0.07723, 0.9372, 0.07723, 0.9372, 0.05635, 0.1952, 0.9371, 0.1958, 0.9375, 0.1963, 0.9379, 0.1967, 0.9385, 0.1969, 0.9391, 0.1971, 0.9398, 0.1971, 0.9405, 0.1969, 0.9412, 0.1967, 0.9418, 0.1963, 0.9424, 0.1958, 0.9429, 0.1952, 0.9433, 0.1945, 0.9435, 0.1938, 0.9436, 0.1931, 0.9436, 0.1924, 0.9435, 0.1918, 0.9433, 0.1912, 0.9429, 0.1907, 0.9424, 0.1903, 0.9418, 0.19, 0.9412, 0.1899, 0.9405, 0.1899, 0.9398, 0.19, 0.9391, 0.1903, 0.9385, 0.1907, 0.9379, 0.1912, 0.9375, 0.1918, 0.9371, 0.1924, 0.9368, 0.1931, 0.9367, 0.1938, 0.9367, 0.1945, 0.9368, 0.05818, 0.05635, 0.1475, 0.05635, 0.1475, 0.2205, 0.05818, 0.2205, 0.4694, 0.3332, 0.4809, 0.3332, 0.4809, 0.4973, 0.4694, 0.4973, 0.1475, 0.4973, 0.05818, 0.4973, 0.05818, 0.3332, 0.1475, 0.3332, 0.3416, 0.3332, 0.3531, 0.3332, 0.3531, 0.4973, 0.3416, 0.4973, 0.05818, 0.6964, 0.05818, 0.61, 0.06968, 0.61, 0.06968, 0.6964, 0.186, 0.6964, 0.186, 0.61, 0.1975, 0.61, 0.1975, 0.6964, 0.5935, 0.7524, 0.5935, 0.7375, 0.6088, 0.7375, 0.6088, 0.7524, 0.4686, 0.824, 0.4532, 0.824, 0.4532, 0.8091, 0.4686, 0.8091, 0.7405, 0.3332, 0.7405, 0.348, 0.7252, 0.348, 0.7252, 0.3332, 0.3216, 0.8091, 0.3369, 0.8091, 0.3369, 0.824, 0.3216, 0.824, 0.7405, 0.7306, 0.7252, 0.7306, 0.7252, 0.7158, 0.7405, 0.7158, 0.8029, 0.1987, 0.8029, 0.1839, 0.8183, 0.1839, 0.8183, 0.1987, 0.8594, 0.4679, 0.8594, 0.49, 0.8587, 0.49, 0.8587, 0.4679, 0.8587, 0.4679, 0.8587, 0.49, 0.858, 0.49, 0.858, 0.4679, 0.858, 0.4679, 0.858, 0.49, 0.8574, 0.49, 0.8574, 0.4679, 0.8574, 0.4679, 0.8574, 0.49, 0.8569, 0.49, 0.8569, 0.4679, 0.8569, 0.6248, 0.8569, 0.6027, 0.8574, 0.6027, 0.8574, 0.6248, 0.8574, 0.6248, 0.8574, 0.6027, 0.858, 0.6027, 0.858, 0.6248, 0.858, 0.6248, 0.858, 0.6027, 0.8587, 0.6027, 0.8587, 0.6248, 0.8587, 0.6248, 0.8587, 0.6027, 0.8594, 0.6027, 0.8594, 0.6248, 0.8594, 0.6248, 0.8594, 0.6027, 0.8601, 0.6027, 0.8601, 0.6248, 0.8601, 0.6248, 0.8601, 0.6027, 0.8608, 0.6027, 0.8608, 0.6248, 0.8608, 0.6248, 0.8608, 0.6027, 0.8614, 0.6027, 0.8614, 0.6248, 0.8614, 0.6248, 0.8614, 0.6027, 0.862, 0.6027, 0.862, 0.6248, 0.8569, 0.3552, 0.8569, 0.3332, 0.8574, 0.3332, 0.8574, 0.3552, 0.8574, 0.3552, 0.8574, 0.3332, 0.858, 0.3332, 0.858, 0.3552, 0.858, 0.3552, 0.858, 0.3332, 0.8587, 0.3332, 0.8587, 0.3552, 0.8587, 0.3552, 0.8587, 0.3332, 0.8594, 0.3332, 0.8594, 0.3552, 0.8594, 0.3552, 0.8594, 0.3332, 0.8601, 0.3332, 0.8601, 0.3552, 0.8601, 0.3552, 0.8601, 0.3332, 0.8608, 0.3332, 0.8608, 0.3552, 0.8608, 0.3552, 0.8608, 0.3332, 0.8614, 0.3332, 0.8614, 0.3552, 0.8614, 0.3552, 0.8614, 0.3332, 0.862, 0.3332, 0.862, 0.3552, 0.8569, 0.7596, 0.8569, 0.7375, 0.8574, 0.7375, 0.8574, 0.7596, 0.8574, 0.7596, 0.8574, 0.7375, 0.858, 0.7375, 0.858, 0.7596, 0.858, 0.7596, 0.858, 0.7375, 0.8587, 0.7375, 0.8587, 0.7596, 0.8587, 0.7596, 0.8587, 0.7375, 0.8594, 0.7375, 0.8594, 0.7596, 0.8594, 0.7596, 0.8594, 0.7375, 0.8601, 0.7375, 0.8601, 0.7596, 0.8601, 0.7596, 0.8601, 0.7375, 0.8608, 0.7375, 0.8608, 0.7596, 0.8608, 0.7596, 0.8608, 0.7375, 0.8614, 0.7375, 0.8614, 0.7596, 0.8614, 0.7596, 0.8614, 0.7375, 0.862, 0.7375, 0.862, 0.7596, 0.862, 0.4679, 0.862, 0.49, 0.8614, 0.49, 0.8614, 0.4679, 0.8614, 0.4679, 0.8614, 0.49, 0.8608, 0.49, 0.8608, 0.4679, 0.3138, 0.9418, 0.3136, 0.9412, 0.3134, 0.9405, 0.3134, 0.9398, 0.3136, 0.9391, 0.3138, 0.9385, 0.3142, 0.9379, 0.3147, 0.9375, 0.3153, 0.9371, 0.316, 0.9368, 0.3167, 0.9367, 0.3174, 0.9367, 0.3181, 0.9368, 0.3187, 0.9371, 0.3193, 0.9375, 0.3198, 0.9379, 0.3202, 0.9385, 0.3205, 0.9391, 0.3206, 0.9398, 0.3206, 0.9405, 0.3205, 0.9412, 0.3202, 0.9418, 0.3198, 0.9424, 0.3193, 0.9429, 0.3187, 0.9433, 0.3181, 0.9435, 0.3174, 0.9436, 0.3167, 0.9436, 0.316, 0.9435, 0.3153, 0.9433, 0.3147, 0.9429, 0.3142, 0.9424, 0.8608, 0.4679, 0.8608, 0.49, 0.8601, 0.49, 0.8601, 0.4679, 0.8601, 0.4679, 0.8601, 0.49, 0.8594, 0.49, 0.8594, 0.4679, 0.9418, 0.1938, 0.9417, 0.1944, 0.9414, 0.1951, 0.941, 0.1956, 0.9405, 0.1961, 0.9399, 0.1965, 0.9393, 0.1968, 0.9386, 0.1969, 0.9379, 0.1969, 0.9372, 0.1968, 0.9365, 0.1965, 0.9359, 0.1961, 0.9354, 0.1956, 0.935, 0.1951, 0.9348, 0.1944, 0.9346, 0.1938, 0.9346, 0.1931, 0.9348, 0.1924, 0.935, 0.1918, 0.9354, 0.1912, 0.9359, 0.1907, 0.9365, 0.1903, 0.9372, 0.1901, 0.9379, 0.1899, 0.9386, 0.1899, 0.9393, 0.1901, 0.9399, 0.1903, 0.9405, 0.1907, 0.941, 0.1912, 0.9414, 0.1918, 0.9417, 0.1924, 0.9418, 0.1931, 0.5587, 0.2205, 0.4694, 0.2205, 0.4694, 0.05635, 0.5587, 0.05635, 0.5973, 0.3332, 0.6088, 0.3332, 0.6088, 0.4973, 0.5973, 0.4973, 0.3531, 0.2205, 0.2638, 0.2205, 0.2638, 0.05635, 0.3531, 0.05635, 0.6751, 0.05635, 0.6866, 0.05635, 0.6866, 0.2205, 0.6751, 0.2205, 0.4532, 0.61, 0.4532, 0.6964, 0.4418, 0.6964, 0.4418, 0.61, 0.3139, 0.6964, 0.3139, 0.61, 0.3254, 0.61, 0.3254, 0.6964])
me_cube_001.use_remesh_preserve_volume = False
me_cube_001.use_remesh_preserve_attributes = False
me_cube_001.use_mirror_vertex_groups = False
me_cube_001.update()

# ---- objects
ob_cube = bpy.data.objects.new('Cube', me_cube)
ob_cube_001 = bpy.data.objects.new('Cube.001', me_cube_001)

# ---- transforms, parenting, visibility, modifiers, constraints
ob_cube.location = (0.0, 0.0, 0.0)
ob_cube.lock_rotations_4d = False
ob_cube.empty_display_type = 'ARROWS'
ob_cube.lineart.crease_threshold = 0.0
ob_cube_001.location = (3.295, 1.098, 1.825)
ob_cube_001.lineart.crease_threshold = 0.0

# ---- collection membership
col_collection_1.objects.link(ob_cube)
col_collection_2.objects.link(ob_cube_001)

# ---- scene / render settings (as saved in the file)
scene.frame_start = 1; scene.frame_end = 250; scene.frame_set(1)
scene.render.engine = 'BLENDER_EEVEE_NEXT'
scene.render.resolution_percentage = 50
scene.render.dither_intensity = 0.0
scene.cycles.use_denoising = False
scene.cycles.samples = 128
scene.cycles.sampling_pattern = 'TABULATED_SOBOL'
scene.cycles.light_sampling_threshold = 0.0
scene.cycles.use_adaptive_sampling = False
scene.cycles.use_light_tree = False
scene.cycles.blur_glossy = 0.0
scene.cycles.sample_clamp_indirect = 0.0
scene.view_settings.view_transform = 'Standard'
bpy.context.view_layer.update()

# ---- added for rendering (the .blend has no active camera and no usable light): camera, sun
cam_auto = bpy.data.cameras.new('AutoCamera')
cam_auto.lens = 50.0
cam_auto.sensor_width = 36.0
cam_auto.clip_end = 1000.0
ob_auto_camera = bpy.data.objects.new('AutoCamera', cam_auto)
scene.collection.objects.link(ob_auto_camera)
ob_auto_camera.location = (7.66634, -8.73753, 7.36257)
ob_auto_camera.rotation_euler = (1.09748, -7.21219e-08, 0.694738)
scene.camera = ob_auto_camera
light_auto_sun = bpy.data.lights.new('AutoSun', 'SUN')
light_auto_sun.energy = 3.0
light_auto_sun.angle = 0.0523599
ob_auto_sun = bpy.data.objects.new('AutoSun', light_auto_sun)
scene.collection.objects.link(ob_auto_sun)
ob_auto_sun.rotation_euler = (0.872665, 0.174533, 0.523599)
bpy.context.view_layer.update()
